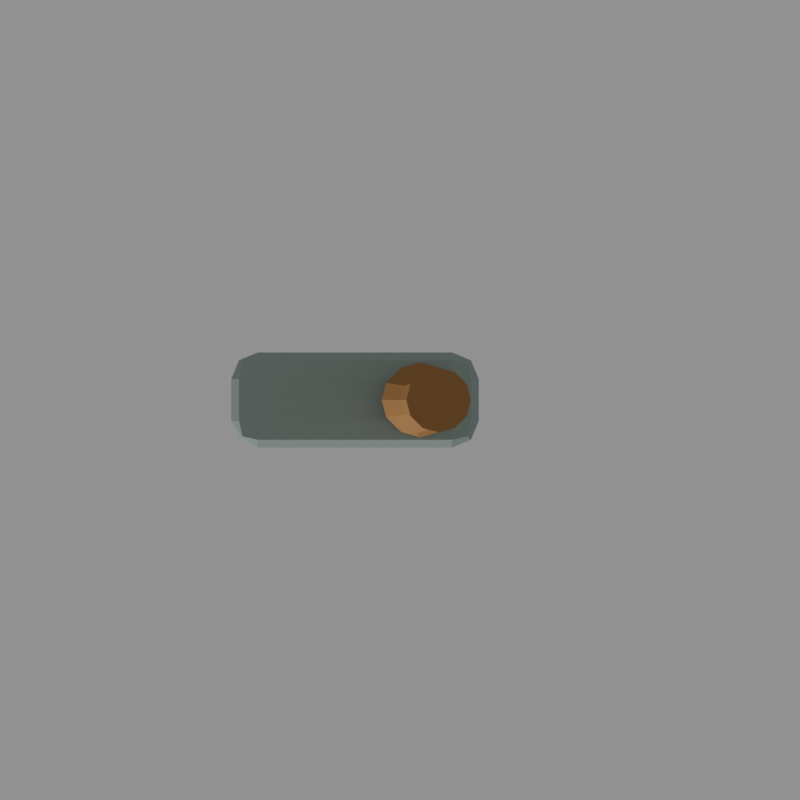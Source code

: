 # Source: asset.blend  (saved by Blender 4.0.36; exported with 4.5.12 LTS)
import bpy
from mathutils import Matrix  # noqa: F401  (used for matrix-valued properties, if any)

bpy.ops.wm.read_factory_settings(use_empty=True)
scene = bpy.context.scene
scene.name = 'Scene'

# ---- materials (node trees are filled in below, after node groups)
mat_wood = bpy.data.materials.new('Wood')
mat_wood.diffuse_color = (0.36, 0.19, 0.075, 1.0)
mat_stone = bpy.data.materials.new('Stone')
mat_stone.diffuse_color = (0.32, 0.39, 0.36, 1.0)

# ---- material node trees

# ---- cameras
cam_camera = bpy.data.cameras.new('Camera')
cam_camera.type = 'ORTHO'
cam_camera.ortho_scale = 2.1

# ---- meshes
me_handle = bpy.data.meshes.new('Handle')
me_handle.from_pydata([(0.085, 0.0, 0.0), (0.07361, 0.0425, 0.0), (0.0425, 0.07361, 0.0), (5.205e-18, 0.085, 0.0), (-0.0425, 0.07361, 0.0), (-0.07361, 0.0425, 0.0), (-0.085, 1.041e-17, 0.0), (-0.07361, -0.0425, 0.0), (-0.0425, -0.07361, 0.0), (-1.561e-17, -0.085, 0.0), (0.0425, -0.07361, 0.0), (0.07361, -0.0425, 0.0), (0.1, 0.0, 0.35), (0.08995, 0.0375, 0.35), (0.0625, 0.06495, 0.35), (0.025, 0.075, 0.35), (-0.0125, 0.06495, 0.35), (-0.03995, 0.0375, 0.35), (-0.05, 9.185e-18, 0.35), (-0.03995, -0.0375, 0.35), (-0.0125, -0.06495, 0.35), (0.025, -0.075, 0.35), (0.0625, -0.06495, 0.35), (0.08995, -0.0375, 0.35), (0.15, 0.0, 0.9), (0.1379, 0.045, 0.9), (0.105, 0.07794, 0.9), (0.06, 0.09, 0.9), (0.015, 0.07794, 0.9), (-0.01794, 0.045, 0.9), (-0.03, 1.102e-17, 0.9), (-0.01794, -0.045, 0.9), (0.015, -0.07794, 0.9), (0.06, -0.09, 0.9), (0.105, -0.07794, 0.9), (0.1379, -0.045, 0.9), (0.14, 0.0, 1.35), (0.1253, 0.055, 1.35), (0.085, 0.09526, 1.35), (0.03, 0.11, 1.35), (-0.025, 0.09526, 1.35), (-0.06526, 0.055, 1.35), (-0.08, 1.347e-17, 1.35), (-0.06526, -0.055, 1.35), (-0.025, -0.09526, 1.35), (0.03, -0.11, 1.35), (0.085, -0.09526, 1.35), (0.1253, -0.055, 1.35)], [], [(0, 1, 13, 12), (1, 2, 14, 13), (2, 3, 15, 14), (3, 4, 16, 15), (4, 5, 17, 16), (5, 6, 18, 17), (6, 7, 19, 18), (7, 8, 20, 19), (8, 9, 21, 20), (9, 10, 22, 21), (10, 11, 23, 22), (11, 0, 12, 23), (12, 13, 25, 24), (13, 14, 26, 25), (14, 15, 27, 26), (15, 16, 28, 27), (16, 17, 29, 28), (17, 18, 30, 29), (18, 19, 31, 30), (19, 20, 32, 31), (20, 21, 33, 32), (21, 22, 34, 33), (22, 23, 35, 34), (23, 12, 24, 35), (24, 25, 37, 36), (25, 26, 38, 37), (26, 27, 39, 38), (27, 28, 40, 39), (28, 29, 41, 40), (29, 30, 42, 41), (30, 31, 43, 42), (31, 32, 44, 43), (32, 33, 45, 44), (33, 34, 46, 45), (34, 35, 47, 46), (35, 24, 36, 47), (11, 10, 9, 8, 7, 6, 5, 4, 3, 2, 1, 0), (36, 37, 38, 39, 40, 41, 42, 43, 44, 45, 46, 47)])
_uv = me_handle.uv_layers.new(name='UVMap')
_uv.uv.foreach_set('vector', [0.08893, 0.9998, 0.06074, 0.9993, 0.07123, 0.7403, 0.0961, 0.7407, 0.06074, 0.9993, 0.02819, 0.9994, 0.04251, 0.7404, 0.07123, 0.7403, 0.02819, 0.9994, -2.615e-10, 1.0, 0.01763, 0.7409, 0.04251, 0.7404, 0.3313, 0.9988, 0.3031, 0.9989, 0.3136, 0.7399, 0.3385, 0.7398, 0.3031, 0.9989, 0.2706, 0.999, 0.2849, 0.74, 0.3136, 0.7399, 0.2706, 0.999, 0.2424, 0.999, 0.26, 0.74, 0.2849, 0.74, 0.4848, 0.999, 0.4566, 0.999, 0.4423, 0.74, 0.4671, 0.74, 0.4566, 0.999, 0.424, 0.9989, 0.4136, 0.7399, 0.4423, 0.74, 0.424, 0.9989, 0.3959, 0.9988, 0.3887, 0.7398, 0.4136, 0.7399, 0.2424, 1.0, 0.2142, 0.9994, 0.1999, 0.7404, 0.2247, 0.7409, 0.2142, 0.9994, 0.1816, 0.9993, 0.1712, 0.7403, 0.1999, 0.7404, 0.1816, 0.9993, 0.1534, 0.9998, 0.1463, 0.7407, 0.1712, 0.7403, 0.0961, 0.7407, 0.07123, 0.7403, 0.09134, 0.3327, 0.1212, 0.3331, 0.07123, 0.7403, 0.04251, 0.7404, 0.05688, 0.3328, 0.09134, 0.3327, 0.04251, 0.7404, 0.01763, 0.7409, 0.02703, 0.3334, 0.05688, 0.3328, 0.3385, 0.7398, 0.3136, 0.7399, 0.3337, 0.333, 0.3636, 0.3329, 0.3136, 0.7399, 0.2849, 0.74, 0.2993, 0.3331, 0.3337, 0.333, 0.2849, 0.74, 0.26, 0.74, 0.2694, 0.3331, 0.2993, 0.3331, 0.4671, 0.74, 0.4423, 0.74, 0.4279, 0.3331, 0.4577, 0.3331, 0.4423, 0.74, 0.4136, 0.7399, 0.3934, 0.333, 0.4279, 0.3331, 0.4136, 0.7399, 0.3887, 0.7398, 0.3636, 0.3329, 0.3934, 0.333, 0.2247, 0.7409, 0.1999, 0.7404, 0.1855, 0.3328, 0.2153, 0.3334, 0.1999, 0.7404, 0.1712, 0.7403, 0.151, 0.3327, 0.1855, 0.3328, 0.1712, 0.7403, 0.1463, 0.7407, 0.1212, 0.3331, 0.151, 0.3327, 0.1212, 0.3331, 0.09134, 0.3327, 0.07861, -2.491e-09, 0.1151, 0.0005642, 0.09134, 0.3327, 0.05688, 0.3328, 0.03648, 0.0001103, 0.07861, -2.491e-09, 0.05688, 0.3328, 0.02703, 0.3334, 3.593e-08, 0.0008654, 0.03648, 0.0001103, 0.3636, 0.3329, 0.3337, 0.333, 0.321, 0.0001147, 0.3575, -2.046e-08, 0.3337, 0.333, 0.2993, 0.3331, 0.2788, 0.0002251, 0.321, 0.0001147, 0.2993, 0.3331, 0.2694, 0.3331, 0.2424, 0.0003014, 0.2788, 0.0002251, 0.4577, 0.3331, 0.4279, 0.3331, 0.4483, 0.0002251, 0.4848, 0.0003014, 0.4279, 0.3331, 0.3934, 0.333, 0.4062, 0.0001147, 0.4483, 0.0002251, 0.3934, 0.333, 0.3636, 0.3329, 0.3697, -8.516e-09, 0.4062, 0.0001147, 0.2153, 0.3334, 0.1855, 0.3328, 0.2059, 0.0001103, 0.2424, 0.0008654, 0.1855, 0.3328, 0.151, 0.3327, 0.1638, 2.232e-08, 0.2059, 0.0001103, 0.151, 0.3327, 0.1212, 0.3331, 0.1273, 0.0005642, 0.1638, 2.232e-08, 0.5011, 0.2624, 0.4848, 0.2342, 0.4848, 0.2017, 0.5011, 0.1735, 0.5292, 0.1572, 0.5618, 0.1572, 0.59, 0.1735, 0.6063, 0.2017, 0.6063, 0.2342, 0.59, 0.2624, 0.5618, 0.2787, 0.5292, 0.2787, 0.6209, 0.1361, 0.5844, 0.1572, 0.5423, 0.1572, 0.5058, 0.1361, 0.4848, 0.09967, 0.4848, 0.05754, 0.5058, 0.02106, 0.5423, -1.169e-08, 0.5844, -1.267e-08, 0.6209, 0.02106, 0.642, 0.05754, 0.642, 0.09967])
me_handle.materials.append(mat_wood)
me_handle.update()
me_cube = bpy.data.meshes.new('Cube')
me_cube.from_pydata([(-0.255, -0.055, -0.18), (-0.255, -0.125, -0.11), (-0.325, -0.055, -0.11), (-0.255, -0.1045, -0.1595), (-0.2954, -0.09541, -0.1504), (-0.3045, -0.1045, -0.11), (-0.3045, -0.055, -0.1595), (-0.255, -0.125, 0.11), (-0.255, -0.055, 0.18), (-0.325, -0.055, 0.11), (-0.255, -0.1045, 0.1595), (-0.2954, -0.09541, 0.1504), (-0.3045, -0.055, 0.1595), (-0.3045, -0.1045, 0.11), (-0.255, 0.055, -0.18), (-0.325, 0.055, -0.11), (-0.255, 0.125, -0.11), (-0.3045, 0.055, -0.1595), (-0.2954, 0.09541, -0.1504), (-0.3045, 0.1045, -0.11), (-0.255, 0.1045, -0.1595), (-0.255, 0.055, 0.18), (-0.255, 0.125, 0.11), (-0.325, 0.055, 0.11), (-0.255, 0.1045, 0.1595), (-0.2954, 0.09541, 0.1504), (-0.3045, 0.1045, 0.11), (-0.3045, 0.055, 0.1595), (0.255, -0.055, -0.18), (0.325, -0.055, -0.11), (0.255, -0.125, -0.11), (0.3045, -0.055, -0.1595), (0.2954, -0.09541, -0.1504), (0.3045, -0.1045, -0.11), (0.255, -0.1045, -0.1595), (0.255, -0.055, 0.18), (0.255, -0.125, 0.11), (0.325, -0.055, 0.11), (0.255, -0.1045, 0.1595), (0.2954, -0.09541, 0.1504), (0.3045, -0.1045, 0.11), (0.3045, -0.055, 0.1595), (0.255, 0.055, -0.18), (0.255, 0.125, -0.11), (0.325, 0.055, -0.11), (0.255, 0.1045, -0.1595), (0.2954, 0.09541, -0.1504), (0.3045, 0.1045, -0.11), (0.3045, 0.055, -0.1595), (0.255, 0.055, 0.18), (0.325, 0.055, 0.11), (0.255, 0.125, 0.11), (0.3045, 0.055, 0.1595), (0.2954, 0.09541, 0.1504), (0.3045, 0.1045, 0.11), (0.255, 0.1045, 0.1595)], [], [(30, 36, 7, 1), (44, 50, 37, 29), (49, 21, 8, 35), (2, 9, 23, 15), (16, 22, 51, 43), (0, 3, 4, 6), (1, 5, 4, 3), (2, 6, 4, 5), (7, 10, 11, 13), (8, 12, 11, 10), (9, 13, 11, 12), (14, 17, 18, 20), (15, 19, 18, 17), (16, 20, 18, 19), (21, 24, 25, 27), (22, 26, 25, 24), (23, 27, 25, 26), (28, 31, 32, 34), (29, 33, 32, 31), (30, 34, 32, 33), (35, 38, 39, 41), (36, 40, 39, 38), (37, 41, 39, 40), (42, 45, 46, 48), (43, 47, 46, 45), (44, 48, 46, 47), (49, 52, 53, 55), (50, 54, 53, 52), (51, 55, 53, 54), (14, 0, 6, 17), (17, 6, 2, 15), (1, 7, 13, 5), (5, 13, 9, 2), (8, 21, 27, 12), (12, 27, 23, 9), (22, 16, 19, 26), (26, 19, 15, 23), (42, 14, 20, 45), (45, 20, 16, 43), (21, 49, 55, 24), (24, 55, 51, 22), (50, 44, 47, 54), (54, 47, 43, 51), (28, 42, 48, 31), (31, 48, 44, 29), (49, 35, 41, 52), (52, 41, 37, 50), (36, 30, 33, 40), (40, 33, 29, 37), (0, 28, 34, 3), (3, 34, 30, 1), (35, 8, 10, 38), (38, 10, 7, 36), (14, 42, 28, 0)])
_uv = me_cube.uv_layers.new(name='UVMap')
_uv.uv.foreach_set('vector', [0.2552, 0.5298, 0.04687, 0.5298, 0.04687, 0.04687, 0.2552, 0.04687, 0.04687, 0.8241, 0.04687, 0.6192, 0.151, 0.6192, 0.151, 0.8241, 0.849, 0.5173, 0.849, 0.04253, 0.9531, 0.04253, 0.9531, 0.5173, 0.2448, 0.8241, 0.2448, 0.6192, 0.349, 0.6192, 0.349, 0.8241, 0.5573, 0.5298, 0.349, 0.5298, 0.349, 0.04687, 0.5573, 0.04687, 0.651, 0.04687, 0.6042, 0.04687, 0.6128, 0.008601, 0.651, -2.355e-10, 0.2552, 0.04687, 0.2552, -1.116e-08, 0.2935, 0.008601, 0.3021, 0.04687, 0.2448, 0.8241, 0.2448, 0.8737, 0.2065, 0.8668, 0.1979, 0.8276, 0.04687, 0.04687, 2.049e-09, 0.04687, 0.008601, 0.008601, 0.04687, -2.049e-09, 0.9531, 0.04253, 0.9531, 0.0, 0.9914, 0.01003, 1.0, 0.04608, 0.2448, 0.6192, 0.1979, 0.6228, 0.2065, 0.5867, 0.2448, 0.5767, 0.7552, 0.04687, 0.7552, -4.789e-09, 0.7935, 0.008601, 0.8021, 0.04687, 0.349, 0.8241, 0.3958, 0.8276, 0.3872, 0.8668, 0.349, 0.8737, 0.5573, 0.5298, 0.6042, 0.5298, 0.5956, 0.5681, 0.5573, 0.5767, 0.849, 0.04253, 0.8021, 0.04608, 0.8107, 0.01003, 0.849, 0.0, 0.349, 0.5298, 0.349, 0.5767, 0.3107, 0.5681, 0.3021, 0.5298, 0.349, 0.6192, 0.349, 0.5767, 0.3872, 0.5867, 0.3958, 0.6228, 0.651, 0.5298, 0.651, 0.5767, 0.6128, 0.5681, 0.6042, 0.5298, 0.151, 0.8241, 0.1979, 0.8276, 0.1893, 0.8668, 0.151, 0.8737, 0.2552, 0.5298, 0.3021, 0.5298, 0.2935, 0.5681, 0.2552, 0.5767, 0.9531, 0.5173, 1.0, 0.5209, 0.9914, 0.5601, 0.9531, 0.567, 0.04687, 0.5298, 0.04687, 0.5767, 0.008601, 0.5681, 2.316e-08, 0.5298, 0.151, 0.6192, 0.151, 0.5767, 0.1893, 0.5867, 0.1979, 0.6228, 0.7552, 0.5298, 0.8021, 0.5298, 0.7935, 0.5681, 0.7552, 0.5767, 0.5573, 0.04687, 0.5573, 3.862e-09, 0.5956, 0.008601, 0.6042, 0.04687, 0.04687, 0.8241, 0.04687, 0.8737, 0.008601, 0.8668, 0.0, 0.8276, 0.849, 0.5173, 0.849, 0.567, 0.8107, 0.5601, 0.8021, 0.5209, 0.04687, 0.6192, 7.056e-09, 0.6228, 0.008601, 0.5867, 0.04687, 0.5767, 0.349, 0.04687, 0.3021, 0.04687, 0.3107, 0.008601, 0.349, 1.297e-08, 0.7552, 0.04687, 0.651, 0.04687, 0.651, -2.355e-10, 0.7552, -4.789e-09, 0.349, 0.8737, 0.2448, 0.8737, 0.2448, 0.8241, 0.349, 0.8241, 0.2552, 0.04687, 0.04687, 0.04687, 0.04687, -2.049e-09, 0.2552, -1.116e-08, 0.1979, 0.8276, 0.1979, 0.6228, 0.2448, 0.6192, 0.2448, 0.8241, 0.9531, 0.04253, 0.849, 0.04253, 0.849, 0.0, 0.9531, 0.0, 0.2448, 0.5767, 0.349, 0.5767, 0.349, 0.6192, 0.2448, 0.6192, 0.349, 0.5298, 0.5573, 0.5298, 0.5573, 0.5767, 0.349, 0.5767, 0.3958, 0.6228, 0.3958, 0.8276, 0.349, 0.8241, 0.349, 0.6192, 0.7552, 0.5298, 0.7552, 0.04687, 0.8021, 0.04687, 0.8021, 0.5298, 0.6042, 0.04687, 0.6042, 0.5298, 0.5573, 0.5298, 0.5573, 0.04687, 0.849, 0.04253, 0.849, 0.5173, 0.8021, 0.5209, 0.8021, 0.04608, 0.3021, 0.5298, 0.3021, 0.04687, 0.349, 0.04687, 0.349, 0.5298, 0.04687, 0.6192, 0.04687, 0.8241, 0.0, 0.8276, 7.056e-09, 0.6228, 0.349, 1.297e-08, 0.5573, 3.862e-09, 0.5573, 0.04687, 0.349, 0.04687, 0.651, 0.5298, 0.7552, 0.5298, 0.7552, 0.5767, 0.651, 0.5767, 0.151, 0.8737, 0.04687, 0.8737, 0.04687, 0.8241, 0.151, 0.8241, 0.849, 0.5173, 0.9531, 0.5173, 0.9531, 0.567, 0.849, 0.567, 0.04687, 0.5767, 0.151, 0.5767, 0.151, 0.6192, 0.04687, 0.6192, 0.04687, 0.5298, 0.2552, 0.5298, 0.2552, 0.5767, 0.04687, 0.5767, 0.1979, 0.6228, 0.1979, 0.8276, 0.151, 0.8241, 0.151, 0.6192, 0.651, 0.04687, 0.651, 0.5298, 0.6042, 0.5298, 0.6042, 0.04687, 0.3021, 0.04687, 0.3021, 0.5298, 0.2552, 0.5298, 0.2552, 0.04687, 0.9531, 0.5173, 0.9531, 0.04253, 1.0, 0.04608, 1.0, 0.5209, 2.316e-08, 0.5298, 2.049e-09, 0.04687, 0.04687, 0.04687, 0.04687, 0.5298, 0.7552, 0.04687, 0.7552, 0.5298, 0.651, 0.5298, 0.651, 0.04687])
me_cube.materials.append(mat_stone)
me_cube.update()

# ---- objects
ob_handle = bpy.data.objects.new('Handle', me_handle)
ob_stonehead = bpy.data.objects.new('StoneHead', me_cube)
ob_camera = bpy.data.objects.new('Camera', cam_camera)

# ---- transforms, parenting, visibility, modifiers, constraints
ob_handle.location = (0.0, 0.0, 0.0)
ob_stonehead.location = (0.22, 0.0, 1.25)
ob_camera.location = (0.1, 0.0, -3.3)
ob_camera.rotation_euler = (8.742e-08, 3.142, -8.742e-08)

# ---- collection membership
scene.collection.objects.link(ob_handle)
scene.collection.objects.link(ob_stonehead)
scene.collection.objects.link(ob_camera)

# ---- scene / render settings (as saved in the file)
scene.camera = ob_camera
scene.frame_start = 1; scene.frame_end = 250; scene.frame_set(1)
scene.render.engine = 'BLENDER_WORKBENCH'
scene.render.resolution_x = 384
scene.render.resolution_y = 384
scene.cycles.sampling_pattern = 'TABULATED_SOBOL'
bpy.context.view_layer.update()

# ---- added for rendering (the .blend has no usable light): sun + grey world if the file has none
light_auto_sun = bpy.data.lights.new('AutoSun', 'SUN')
light_auto_sun.energy = 3.0
light_auto_sun.angle = 0.0523599
ob_auto_sun = bpy.data.objects.new('AutoSun', light_auto_sun)
scene.collection.objects.link(ob_auto_sun)
ob_auto_sun.rotation_euler = (0.872665, 0.174533, 0.523599)
if scene.world is None:
    world_auto = bpy.data.worlds.new('AutoWorld')
    world_auto.color = (0.3, 0.3, 0.3)
    scene.world = world_auto
bpy.context.view_layer.update()
